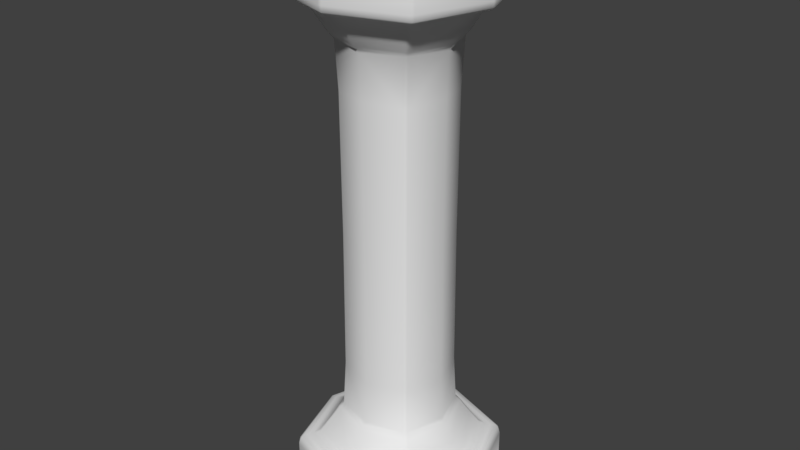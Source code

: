 # Source: Tower.blend  (saved by Blender 2.79.0; exported with 4.5.12 LTS)
import bpy
from mathutils import Matrix  # noqa: F401  (used for matrix-valued properties, if any)

bpy.ops.wm.read_factory_settings(use_empty=True)
scene = bpy.context.scene
scene.name = 'Scene'

# ---- collections
col_collection_1 = bpy.data.collections.new('Collection 1'); scene.collection.children.link(col_collection_1)

# ---- materials (node trees are filled in below, after node groups)
mat_material_001 = bpy.data.materials.new('Material.001')
mat_material_001.alpha_threshold = 0.0
mat_material_001.use_transparent_shadow = False
mat_material_001.roughness = 0.5

# ---- material node trees

# ---- world
world_world = bpy.data.worlds.new('World'); scene.world = world_world
world_world.color = (0.05088, 0.05088, 0.05088)
world_world.use_sun_shadow = False
world_world.sun_shadow_jitter_overblur = 0.0
world_world.cycles.sampling_method = 'MANUAL'

# ---- meshes
me_cube_001 = bpy.data.meshes.new('Cube.001')
me_cube_001.from_pydata([(8.279e-07, -1.424, -3.849), (-8.279e-07, 1.424, -3.849), (1.15, 3.347e-08, -3.558), (-1.424, -8.279e-07, -3.849), (1.424, -3.614e-07, -3.849), (0.933, -7.995e-08, -3.243), (0.9062, -3.136e-09, -3.188), (2.458e-08, -1.15, -3.558), (-1.15, -2.458e-08, -3.558), (-2.458e-08, 1.15, -3.558), (0.857, -1.492e-08, -4.701e-05), (-7.995e-08, -0.933, -3.243), (-3.136e-09, -0.9062, -3.188), (-0.933, 7.995e-08, -3.243), (-0.9062, 3.136e-09, -3.188), (7.995e-08, 0.933, -3.243), (3.136e-09, 0.9062, -3.188), (-1.492e-08, -0.857, -4.701e-05), (1.492e-08, 0.857, -4.701e-05), (-1.426, 3.076e-07, 3.849), (3.076e-07, 1.426, 3.849), (-3.076e-07, -1.426, 3.849), (0.03143, -1.662, 4.96), (1.149, -4.88e-08, 3.558), (1.426, 1.185e-07, 3.849), (0.9062, -4.711e-09, 3.188), (0.933, 0.0, 3.243), (8.228e-09, -1.149, 3.558), (-1.149, -8.228e-09, 3.558), (-8.228e-09, 1.149, 3.558), (-4.711e-09, -0.9062, 3.188), (0.0, -0.933, 3.243), (-0.9062, 4.711e-09, 3.188), (-0.933, 0.0, 3.243), (4.711e-09, 0.9062, 3.188), (0.0, 0.933, 3.243), (-0.857, 1.492e-08, -4.701e-05), (-1.592, -1.798e-07, -3.889), (-1.798e-07, 1.592, -3.889), (1.592, 1.798e-07, -3.889), (2.327e-07, -1.592, -3.889), (-1.593, 1.23e-06, 3.888), (1.23e-06, 1.593, 3.888), (1.593, -1.23e-06, 3.888), (2.313e-07, -1.64, 3.932), (-1.091e-06, -1.593, 3.888), (1.662, 0.03143, -4.707), (1.662, -0.03143, -4.707), (1.631, 0.0, -4.74), (0.03143, -1.662, -4.707), (-0.03143, -1.662, -4.707), (0.0, -1.631, -4.74), (-1.662, -0.03143, -4.707), (-1.662, 0.03143, -4.707), (-1.631, 0.0, -4.74), (-0.03143, 1.662, -4.707), (0.03143, 1.662, -4.707), (0.0, 1.631, -4.74), (-0.03143, -1.662, 4.96), (-1.662, -0.03143, 4.96), (-0.03143, 1.662, 4.96), (1.662, 0.03143, 4.96), (-1.662, 0.03143, 4.96), (0.03143, 1.662, 4.96), (1.662, -0.03143, 4.96), (1.631, 4.734e-11, 4.993), (-1.309, -2.475e-07, -3.78), (-2.475e-07, 1.309, -3.78), (1.309, 6.126e-08, -3.78), (2.475e-07, -1.309, -3.78), (-0.9823, -1.188e-07, -3.292), (-1.188e-07, 0.9823, -3.292), (0.9823, 1.188e-07, -3.292), (1.188e-07, -0.9823, -3.292), (0.8698, 0.8262, -3.543), (0.71, 0.7494, -3.295), (0.8712, -0.8278, -3.546), (-0.71, -0.7494, -3.295), (-0.8698, -0.8262, -3.543), (-0.7494, 0.71, -3.295), (-0.8262, 0.8698, -3.543), (-0.871, -5.975e-09, -2.453), (-5.975e-09, 0.871, -2.453), (0.871, 5.975e-09, -2.453), (5.975e-09, -0.871, -2.453), (0.6998, 0.656, -3.214), (0.6586, 0.7017, -3.219), (0.7017, -0.6586, -3.219), (0.656, -0.6998, -3.214), (-0.6586, -0.7017, -3.219), (-0.6998, -0.656, -3.214), (-0.7017, 0.6586, -3.219), (-0.656, 0.6998, -3.214), (-1.66, 0.03195, 4.031), (0.03195, 1.66, 4.031), (1.66, -0.03195, 4.031), (-0.03143, -1.66, 4.028), (-1.309, 3.555e-08, 3.78), (3.555e-08, 1.309, 3.78), (1.309, -8.325e-08, 3.78), (-3.555e-08, -1.309, 3.78), (-0.9823, 1.058e-07, 3.292), (1.058e-07, 0.9823, 3.292), (0.9823, -1.058e-07, 3.292), (-1.058e-07, -0.9823, 3.292), (0.8252, 0.8686, 3.54), (0.8712, 0.8278, 3.546), (0.8278, -0.8712, 3.546), (-0.8712, -0.8278, 3.546), (-0.8252, -0.8686, 3.54), (-0.8278, 0.8712, 3.546), (-0.8686, 0.8252, 3.54), (-0.871, 2.282e-10, 2.453), (2.282e-10, 0.871, 2.453), (0.871, -2.282e-10, 2.453), (-2.282e-10, -0.871, 2.453), (0.656, 0.6998, 3.214), (0.7017, 0.6586, 3.219), (0.6586, -0.7017, 3.219), (0.6998, -0.656, 3.214), (-0.7017, -0.6586, 3.219), (-0.656, -0.6998, 3.214), (-0.6586, 0.7017, 3.219), (-0.6998, 0.656, 3.214), (-0.6577, 0.6158, -0.002746), (-0.6158, 0.6577, 0.002747), (0.6577, 0.6158, 0.002745), (0.6158, 0.6577, -0.002747), (0.6158, -0.6577, 0.002745), (0.6577, -0.6158, -0.002747), (-0.6577, -0.6158, 0.002745), (-0.6158, -0.6577, -0.002747), (-1.245, -1.203, -3.937), (-1.499, -3.197e-06, -3.868), (-1.195, 1.195, -3.891), (-1.203, 1.245, -3.937), (-1.639, -1.94e-07, -3.934), (-1.661, 0.03133, -4.034), (-3.197e-06, 1.499, -3.868), (1.195, 1.195, -3.891), (1.245, 1.203, -3.937), (-1.94e-07, 1.639, -3.934), (0.03133, 1.661, -4.034), (1.499, 2.185e-06, -3.868), (1.195, -1.195, -3.891), (1.203, -1.245, -3.937), (1.639, 1.94e-07, -3.934), (1.661, -0.03133, -4.034), (3.197e-06, -1.499, -3.868), (9.48e-09, -1.639, -3.934), (-0.03172, -1.661, -4.037), (-1.06, -1.06, -3.845), (1.127, -1.127, -3.869), (1.06, -1.06, -3.845), (-1.06, 1.06, -3.845), (1.06, 1.06, -3.845), (-1.196, -1.196, 3.89), (-1.203, -1.246, 3.935), (-1.64, 2.516e-08, 3.932), (-1.66, -0.03173, 4.028), (-1.246, 1.203, 3.935), (-1.5, 3.888e-07, 3.868), (2.516e-08, 1.64, 3.932), (-0.03173, 1.66, 4.028), (1.203, 1.246, 3.935), (3.888e-07, 1.5, 3.868), (1.64, -2.516e-08, 3.932), (1.66, 0.03173, 4.028), (1.246, -1.203, 3.935), (1.5, -3.709e-07, 3.868), (0.03225, -1.66, 4.03), (-3.888e-07, -1.5, 3.868), (-1.062, -1.062, 3.846), (1.062, -1.062, 3.846), (-1.062, 1.062, 3.846), (1.062, 1.062, 3.846), (-1.661, -0.03192, -4.037), (-1.662, 0.03143, -4.707), (-1.662, -0.03143, -4.707), (-0.03192, 1.661, -4.037), (0.03143, 1.662, -4.707), (-0.03143, 1.662, -4.707), (1.661, 0.03192, -4.037), (1.662, -0.03143, -4.707), (1.662, 0.03143, -4.707), (0.03153, -1.661, -4.034), (-0.03143, -1.662, -4.707), (0.03143, -1.662, -4.707), (1.265, -1.223, -4.707), (1.223, -1.265, -4.707), (1.265, 1.223, -4.707), (1.223, 1.223, -4.74), (1.223, 1.265, -4.707), (-1.223, -1.265, -4.707), (-1.265, -1.223, -4.707), (-1.265, 1.223, -4.707), (-1.223, 1.265, -4.707), (1.265, -1.223, 4.96), (-1.223, -1.265, 4.96), (-1.265, 1.223, 4.96), (1.223, 1.265, 4.96), (1.223, -1.265, 4.96), (-1.223, -1.223, 4.993), (-1.265, -1.223, 4.96), (-1.223, 1.223, 4.993), (-1.223, 1.265, 4.96), (1.223, 1.223, 4.993), (1.265, 1.223, 4.96), (-1.222, -1.263, -4.032), (-1.263, 1.222, -4.032), (1.263, -1.222, -4.032), (1.222, 1.263, -4.032), (-0.952, -1.0, -3.783), (-0.9988, -0.9564, -3.783), (-1.0, 0.952, -3.783), (-0.9564, 0.9988, -3.783), (0.952, 1.0, -3.783), (0.9988, 0.9564, -3.783), (1.001, -0.9563, -3.784), (0.9522, -0.9979, -3.781), (-0.7561, -0.7121, -3.299), (-0.7121, 0.7561, -3.299), (0.7561, 0.7121, -3.299), (0.7088, -0.7475, -3.292), (0.7589, -0.7153, -3.304), (-0.6671, -0.6252, -2.412), (-0.6254, -0.6673, -2.418), (-0.6252, 0.6671, -2.412), (-0.6673, 0.6254, -2.418), (0.6671, 0.6252, -2.412), (0.6254, 0.6673, -2.418), (0.6252, -0.6671, -2.412), (0.6673, -0.6254, -2.418), (-1.264, -1.222, 4.034), (-1.222, 1.263, 4.03), (1.222, -1.263, 4.03), (1.263, 1.222, 4.03), (-0.9991, -0.9567, 3.783), (-0.9523, -1.0, 3.783), (-0.9567, 0.9991, 3.783), (-1.0, 0.9523, 3.783), (0.9991, 0.9567, 3.783), (0.9523, 1.0, 3.783), (0.9567, -0.9991, 3.783), (1.0, -0.9523, 3.783), (-0.7121, -0.7561, 3.299), (-0.7589, -0.7153, 3.304), (-0.7561, 0.7121, 3.299), (-0.7153, 0.7589, 3.304), (0.7121, 0.7561, 3.299), (0.7589, 0.7153, 3.304), (0.7474, -0.7088, 3.292), (0.7153, -0.7589, 3.304), (-0.6252, -0.6671, 2.412), (-0.6673, -0.6254, 2.418), (-0.6671, 0.6252, 2.412), (-0.6254, 0.6673, 2.418), (0.6252, 0.6671, 2.412), (0.6673, 0.6254, 2.418), (0.6671, -0.6252, 2.412), (0.6254, -0.6673, 2.418), (-1.202, -1.245, -3.936), (-1.264, -1.222, -4.041), (-1.127, -1.127, -3.869), (-1.195, -1.195, -3.891), (-1.127, 1.127, -3.869), (-1.222, 1.264, -4.041), (-1.245, 1.202, -3.936), (1.222, -1.264, -4.041), (1.245, -1.202, -3.936), (1.127, 1.127, -3.869), (1.264, 1.222, -4.041), (1.202, 1.245, -3.936), (-1.127, -1.127, 3.869), (-1.222, -1.263, 4.029), (-1.246, -1.203, 3.935), (-1.264, 1.222, 4.034), (-1.203, 1.246, 3.935), (-1.127, 1.127, 3.869), (-1.196, 1.196, 3.89), (1.264, -1.222, 4.034), (1.203, -1.246, 3.935), (1.127, -1.127, 3.869), (1.196, -1.196, 3.89), (1.222, 1.264, 4.034), (1.246, 1.203, 3.935), (1.127, 1.127, 3.869), (1.196, 1.196, 3.89), (-1.223, 1.265, -4.707), (-1.265, -1.223, -4.707), (1.265, 1.223, -4.707), (1.223, -1.265, -4.707), (-1.223, 1.223, -4.74), (-1.223, -1.223, -4.74), (1.223, -1.223, -4.74), (-1.563e-11, 1.631, 4.993), (-1.631, 1.717e-11, 4.993), (3.888e-12, -1.631, 4.993), (1.223, -1.223, 4.993)], [], [(7, 223, 73), (23, 251, 103), (46, 290, 184), (57, 191, 48), (49, 291, 187), (52, 289, 178), (55, 288, 181), (295, 297, 65), (22, 297, 58), (59, 296, 62), (60, 295, 63), (61, 65, 64), (267, 134, 135), (136, 137, 176), (272, 139, 140), (141, 142, 179), (269, 144, 145), (146, 147, 182), (156, 157, 275), (158, 159, 93), (162, 163, 94), (166, 167, 95), (191, 192, 190), (202, 203, 198), (204, 205, 199), (206, 207, 200), (289, 193, 262), (5, 85, 6), (87, 5, 6), (11, 88, 12), (89, 11, 12), (13, 90, 14), (91, 13, 14), (15, 92, 16), (86, 15, 16), (26, 119, 25), (117, 26, 25), (31, 121, 30), (118, 31, 30), (33, 123, 32), (120, 33, 32), (35, 116, 34), (122, 35, 34), (46, 183, 47), (49, 186, 50), (52, 177, 53), (55, 180, 56), (297, 295, 296), (78, 77, 220), (80, 79, 221), (151, 212, 213), (154, 214, 215), (155, 216, 217), (244, 173, 243), (211, 271, 192), (192, 290, 190), (204, 296, 295), (298, 65, 297), (202, 297, 296), (212, 151, 0, 69), (215, 67, 1, 154), (216, 155, 1, 67), (74, 2, 68, 217), (147, 210, 188), (222, 72, 2, 74), (224, 76, 2, 72), (68, 2, 76, 218), (213, 66, 3, 151), (214, 154, 3, 66), (85, 5, 72, 222), (217, 68, 4, 155), (218, 153, 4, 68), (223, 7, 69, 219), (229, 83, 6, 85), (232, 87, 6, 83), (72, 5, 87, 224), (78, 8, 66, 213), (69, 7, 77, 212), (7, 73, 77), (80, 9, 67, 215), (220, 70, 8, 78), (66, 8, 79, 214), (8, 70, 79), (83, 10, 129, 232), (221, 71, 9, 80), (67, 9, 75, 216), (9, 71, 75), (88, 11, 73, 223), (126, 10, 83, 229), (114, 10, 126, 258), (129, 10, 114, 259), (90, 13, 70, 220), (231, 84, 12, 88), (226, 89, 12, 84), (73, 11, 89, 77), (92, 15, 71, 221), (225, 81, 14, 90), (228, 91, 14, 81), (70, 13, 91, 79), (84, 17, 131, 226), (227, 82, 16, 92), (230, 86, 16, 82), (71, 15, 86, 75), (82, 18, 127, 230), (128, 17, 84, 231), (115, 17, 128, 260), (131, 17, 115, 253), (240, 97, 19, 174), (125, 18, 82, 227), (113, 18, 125, 256), (127, 18, 113, 257), (242, 98, 20, 175), (237, 172, 19, 97), (238, 100, 21, 172), (239, 174, 20, 98), (201, 22, 170, 235), (243, 173, 21, 100), (96, 58, 198, 274), (250, 106, 23, 103), (219, 69, 0, 153), (99, 23, 106, 241), (251, 23, 99, 244), (244, 99, 24, 173), (259, 114, 25, 119), (241, 175, 24, 99), (245, 104, 27, 109), (258, 117, 25, 114), (103, 26, 117, 250), (119, 26, 103, 251), (247, 101, 28, 111), (252, 107, 27, 104), (100, 27, 107, 243), (109, 27, 100, 238), (249, 102, 29, 105), (246, 108, 28, 101), (97, 28, 108, 237), (111, 28, 97, 240), (253, 115, 30, 121), (248, 110, 29, 102), (98, 29, 110, 239), (105, 29, 98, 242), (255, 112, 32, 123), (260, 118, 30, 115), (104, 31, 118, 252), (121, 31, 104, 245), (257, 113, 34, 116), (254, 120, 32, 112), (101, 33, 120, 246), (123, 33, 101, 247), (81, 36, 124, 228), (256, 122, 34, 113), (102, 35, 122, 248), (116, 35, 102, 249), (130, 36, 81, 225), (112, 36, 130, 254), (124, 36, 112, 255), (294, 51, 57, 48), (47, 183, 188), (150, 208, 193), (46, 190, 290), (137, 209, 195), (142, 211, 192), (50, 186, 193), (293, 54, 57, 51), (203, 59, 159, 233), (57, 54, 292), (53, 177, 195), (49, 189, 291), (56, 180, 192), (52, 194, 289), (55, 196, 288), (205, 60, 163, 234), (93, 62, 199, 276), (207, 61, 167, 236), (94, 63, 200, 284), (95, 64, 197, 280), (178, 176, 137, 177), (46, 47, 48), (49, 50, 51), (52, 53, 54), (55, 56, 57), (264, 132, 261), (149, 150, 185), (160, 277, 279), (164, 285, 287), (168, 281, 283), (44, 170, 96), (181, 179, 142, 180), (184, 182, 147, 183), (187, 185, 150, 186), (208, 261, 132, 262), (188, 189, 294), (193, 194, 293), (195, 196, 292), (201, 197, 298), (209, 267, 135, 266), (210, 269, 145, 268), (211, 272, 140, 271), (275, 157, 274, 233), (160, 276, 234, 277), (168, 280, 235, 281), (164, 284, 236, 285), (153, 0, 148, 152), (195, 266, 288), (192, 271, 290), (188, 268, 291), (148, 0, 151, 263), (154, 1, 138, 265), (138, 1, 155, 270), (151, 3, 133, 263), (133, 3, 154, 265), (155, 4, 143, 270), (143, 4, 153, 152), (174, 19, 161, 278), (161, 19, 172, 273), (175, 20, 165, 286), (165, 20, 174, 278), (172, 21, 171, 273), (171, 21, 173, 282), (22, 58, 96, 170), (173, 24, 169, 282), (169, 24, 175, 286), (136, 37, 134, 267), (264, 37, 136, 132), (141, 38, 139, 272), (134, 38, 141, 135), (146, 39, 144, 269), (139, 39, 146, 140), (149, 40, 264, 261), (144, 40, 149, 145), (279, 41, 158, 160), (158, 41, 156, 275), (287, 42, 162, 164), (162, 42, 279, 277), (283, 43, 166, 168), (166, 43, 287, 285), (156, 45, 44, 157), (44, 45, 283, 281), (294, 48, 47, 188), (46, 184, 183), (46, 48, 191, 190), (293, 51, 50, 193), (49, 187, 186), (49, 51, 294, 189), (292, 54, 53, 195), (52, 178, 177), (52, 54, 293, 194), (191, 57, 56, 192), (55, 181, 180), (55, 57, 292, 196), (298, 297, 22, 201), (58, 297, 202, 198), (59, 62, 93, 159), (60, 63, 94, 163), (61, 64, 95, 167), (202, 296, 59, 203), (62, 296, 204, 199), (204, 295, 60, 205), (63, 295, 206, 200), (206, 65, 61, 207), (64, 65, 298, 197), (74, 217, 216, 75), (76, 223, 219, 218), (75, 222, 74), (223, 76, 224), (212, 77, 78, 213), (214, 79, 80, 215), (222, 75, 86, 85), (85, 86, 230, 229), (232, 231, 88, 87), (87, 88, 223, 224), (226, 225, 90, 89), (89, 90, 220, 77), (228, 227, 92, 91), (91, 92, 221, 79), (242, 241, 106, 105), (105, 106, 250, 249), (107, 251, 244, 243), (251, 107, 252), (246, 245, 109, 108), (108, 109, 238, 237), (248, 247, 111, 110), (110, 111, 240, 239), (249, 250, 117, 116), (116, 117, 258, 257), (260, 259, 119, 118), (118, 119, 251, 252), (254, 253, 121, 120), (120, 121, 245, 246), (256, 255, 123, 122), (122, 123, 247, 248), (255, 256, 125, 124), (124, 125, 227, 228), (229, 230, 127, 126), (126, 127, 257, 258), (231, 232, 129, 128), (128, 129, 259, 260), (225, 226, 131, 130), (130, 131, 253, 254), (37, 264, 263, 133), (37, 133, 265, 134), (267, 209, 137, 136), (132, 136, 176, 262), (38, 134, 265, 138), (38, 138, 270, 139), (272, 211, 142, 141), (135, 141, 179, 266), (39, 139, 270, 143), (39, 143, 152, 144), (269, 210, 147, 146), (140, 146, 182, 271), (40, 144, 152, 148), (40, 148, 263, 264), (261, 208, 150, 149), (145, 149, 185, 268), (275, 233, 159, 158), (218, 219, 153), (160, 158, 93, 276), (41, 279, 278, 161), (41, 161, 273, 156), (277, 234, 163, 162), (164, 162, 94, 284), (42, 287, 286, 165), (42, 165, 278, 279), (285, 236, 167, 166), (168, 166, 95, 280), (43, 283, 282, 169), (43, 169, 286, 287), (281, 235, 170, 44), (157, 44, 96, 274), (45, 156, 273, 171), (45, 171, 282, 283), (176, 178, 289, 262), (172, 237, 238), (174, 239, 240), (175, 241, 242), (177, 137, 195), (179, 181, 288, 266), (180, 142, 192), (182, 184, 290, 271), (183, 147, 188), (185, 187, 291, 268), (186, 150, 193), (235, 280, 197, 201), (268, 188, 210), (262, 193, 208), (266, 195, 209), (291, 189, 188), (289, 194, 193), (288, 196, 195), (198, 203, 233, 274), (199, 205, 234, 276), (200, 207, 236, 284), (206, 295, 65)])
me_cube_001.polygons.foreach_set('use_smooth', [True] * 354)
_uv = me_cube_001.uv_layers.new(name='UVMap')
_uv.uv.foreach_set('vector', [0.3851, 0.0193, 0.4565, 0.04198, 0.3913, 0.04195, 0.07057, 0.6257, 0.02912, 0.6031, 0.07679, 0.6031, 0.0, 0.0, 0.0, 0.0, 0.0, 0.0, 0.8138, 0.2738, 0.9044, 0.3397, 0.9044, 0.4495, 0.0, 0.0, 0.0, 0.0, 0.0, 0.0, 0.0, 0.0, 0.0, 0.0, 0.0, 0.0, 0.0, 0.0, 0.0, 0.0, 0.0, 0.0, 0.7232, 0.003367, 0.8138, 0.267, 0.6326, 0.1791, 0.8121, 0.2704, 0.8138, 0.267, 0.8173, 0.2687, 0.9079, 0.09295, 0.9044, 0.09125, 0.9062, 0.08787, 0.725, 1.016e-08, 0.7232, 0.003367, 0.7198, 0.001694, 0.6292, 0.1774, 0.6326, 0.1791, 0.6309, 0.1825, 0.9119, 0.3864, 0.9079, 0.3828, 0.9119, 0.3815, 0.9117, 0.08093, 0.9205, 0.07773, 0.9207, 0.08262, 0.6332, 0.9993, 0.6292, 0.9956, 0.6332, 0.9944, 0.9117, 0.2745, 0.9205, 0.2713, 0.9207, 0.2762, 0.7049, 0.9993, 0.7009, 0.9956, 0.7049, 0.9944, 0.6329, 0.8873, 0.6417, 0.8841, 0.642, 0.889, 0.472, 0.6492, 0.4759, 0.6456, 0.4759, 0.6504, 0.4759, 0.7576, 0.4842, 0.7558, 0.4845, 0.7608, 0.3187, 0.7577, 0.327, 0.756, 0.3273, 0.7609, 0.907, 0.6536, 0.9153, 0.6519, 0.9156, 0.6568, 0.3148, 0.6447, 0.3148, 0.649, 0.3116, 0.6455, 0.5689, 0.648, 0.566, 0.6495, 0.566, 0.6447, 0.4117, 0.6481, 0.4088, 0.6496, 0.4088, 0.6449, 1.0, 0.544, 0.9971, 0.5455, 0.9971, 0.5408, 0.9796, 0.1888, 0.9796, 0.1936, 0.9211, 0.1888, 0.07864, 0.04612, 0.1395, 0.04862, 0.07963, 0.05086, 0.03483, 0.04816, 0.07864, 0.04612, 0.07963, 0.05086, 0.3932, 0.04614, 0.4541, 0.04864, 0.3942, 0.05088, 0.3494, 0.04819, 0.3932, 0.04614, 0.3942, 0.05088, 0.2359, 0.04599, 0.2967, 0.04848, 0.2369, 0.05073, 0.192, 0.04803, 0.2359, 0.04599, 0.2369, 0.05073, 0.5503, 0.04598, 0.6112, 0.04848, 0.5513, 0.05072, 0.5065, 0.04802, 0.5503, 0.04598, 0.5513, 0.05072, 0.07862, 0.5989, 0.03509, 0.5964, 0.07962, 0.5942, 0.1396, 0.5969, 0.07862, 0.5989, 0.07962, 0.5942, 0.3931, 0.5989, 0.3495, 0.5964, 0.3941, 0.5942, 0.4541, 0.5969, 0.3931, 0.5989, 0.3941, 0.5942, 0.2358, 0.5988, 0.1923, 0.5963, 0.2368, 0.594, 0.2969, 0.5967, 0.2358, 0.5988, 0.2368, 0.594, 0.5503, 0.5988, 0.5067, 0.5963, 0.5513, 0.594, 0.6113, 0.5967, 0.5503, 0.5988, 0.5513, 0.594, 0.0, 0.0, 0.0, 0.0, 0.0, 0.0, 0.0, 0.0, 0.0, 0.0, 0.0, 0.0, 0.0, 0.0, 0.0, 0.0, 0.0, 0.0, 0.0, 0.0, 0.0, 0.0, 0.0, 0.0, 0.8138, 0.267, 0.7232, 0.003367, 0.9044, 0.09125, 0.304, 0.02044, 0.3038, 0.04155, 0.2991, 0.04121, 0.6184, 0.02044, 0.6182, 0.04154, 0.6135, 0.0412, 0.01932, 0.8354, 0.02732, 0.8282, 0.02969, 0.8331, 0.1964, 0.8916, 0.189, 0.8839, 0.1941, 0.8816, 0.2544, 0.7199, 0.2464, 0.7271, 0.244, 0.7221, 0.6565, 0.623, 0.6484, 0.6158, 0.6589, 0.6181, 0.6416, 0.9999, 0.6423, 0.9952, 0.7009, 1.0, 0.6243, 0.6447, 0.6221, 0.6493, 0.6221, 0.6493, 0.8365, 0.003379, 0.9044, 0.09125, 0.7232, 0.003367, 0.7006, 0.267, 0.6326, 0.1791, 0.8138, 0.267, 0.9044, 0.2011, 0.8138, 0.267, 0.9044, 0.09125, 0.02732, 0.8282, 0.01932, 0.8354, 0.01794, 0.7398, 0.02757, 0.7429, 0.1941, 0.8816, 0.2462, 0.8124, 0.2558, 0.8154, 0.1964, 0.8916, 0.2464, 0.7271, 0.2544, 0.7199, 0.2558, 0.8154, 0.2462, 0.8124, 0.1467, 0.02058, 0.07058, 0.01929, 0.06464, 0.0003617, 0.1523, 0.0001426, 0.6417, 0.8841, 0.6415, 0.8066, 0.7008, 0.8065, 0.1419, 0.04135, 0.0768, 0.04193, 0.07058, 0.01929, 0.1467, 0.02058, 0.02819, 0.04093, 0.01505, 0.02035, 0.07058, 0.01929, 0.0768, 0.04193, 0.06464, 0.0003617, 0.07058, 0.01929, 0.01505, 0.02035, 0.0, 0.0, 0.02969, 0.8331, 0.1011, 0.8836, 0.09791, 0.893, 0.01932, 0.8354, 0.189, 0.8839, 0.1964, 0.8916, 0.09791, 0.893, 0.1011, 0.8836, 0.1395, 0.04862, 0.07864, 0.04612, 0.0768, 0.04193, 0.1419, 0.04135, 0.244, 0.7221, 0.1727, 0.6716, 0.1758, 0.6623, 0.2544, 0.7199, 0.08439, 0.6712, 0.07732, 0.6636, 0.1758, 0.6623, 0.1727, 0.6716, 0.4565, 0.04198, 0.3851, 0.0193, 0.3792, 0.0003689, 0.4665, 0.0003278, 0.1383, 0.117, 0.08094, 0.1135, 0.07963, 0.05086, 0.1395, 0.04862, 0.03875, 0.1164, 0.03483, 0.04816, 0.07963, 0.05086, 0.08094, 0.1135, 0.5752, 0.7086, 0.571, 0.7073, 0.5689, 0.6479, 0.5752, 0.6447, 0.304, 0.02044, 0.2278, 0.01915, 0.2219, 0.0002212, 0.3096, 0.0, 0.3792, 0.0003689, 0.3851, 0.0193, 0.3435, 0.04172, 0.3149, 0.0001861, 0.3851, 0.0193, 0.3913, 0.04195, 0.3435, 0.04172, 0.6184, 0.02044, 0.5422, 0.01915, 0.5363, 0.0002192, 0.6239, 0.0, 0.2991, 0.04121, 0.234, 0.04179, 0.2278, 0.01915, 0.304, 0.02044, 0.2219, 0.0002212, 0.2278, 0.01915, 0.1862, 0.04157, 0.1576, 3.901e-05, 0.2278, 0.01915, 0.234, 0.04179, 0.1862, 0.04157, 0.08094, 0.1135, 0.08146, 0.3225, 0.03987, 0.3223, 0.03875, 0.1164, 0.6135, 0.0412, 0.5484, 0.04179, 0.5422, 0.01915, 0.6184, 0.02044, 0.5363, 0.0002192, 0.5422, 0.01915, 0.5006, 0.04155, 0.472, 2.534e-05, 0.5422, 0.01915, 0.5484, 0.04179, 0.5006, 0.04155, 0.4541, 0.04864, 0.3932, 0.04614, 0.3913, 0.04195, 0.4565, 0.04198, 0.1379, 0.3227, 0.08146, 0.3225, 0.08094, 0.1135, 0.1383, 0.117, 0.08093, 0.5315, 0.08146, 0.3225, 0.1379, 0.3227, 0.1383, 0.5286, 0.03987, 0.3223, 0.08146, 0.3225, 0.08093, 0.5315, 0.03876, 0.5281, 0.2967, 0.04848, 0.2359, 0.04599, 0.234, 0.04179, 0.2991, 0.04121, 0.4528, 0.117, 0.3955, 0.1135, 0.3942, 0.05088, 0.4541, 0.04864, 0.3533, 0.1165, 0.3494, 0.04819, 0.3942, 0.05088, 0.3955, 0.1135, 0.6154, 0.7084, 0.6113, 0.7071, 0.61, 0.6476, 0.6154, 0.6447, 0.6112, 0.04848, 0.5503, 0.04598, 0.5484, 0.04179, 0.6135, 0.0412, 0.2955, 0.1168, 0.2382, 0.1134, 0.2369, 0.05073, 0.2967, 0.04848, 0.1959, 0.1163, 0.192, 0.04803, 0.2369, 0.05073, 0.2382, 0.1134, 0.61, 0.7084, 0.6059, 0.7071, 0.6046, 0.6476, 0.61, 0.6447, 0.3955, 0.1135, 0.396, 0.3225, 0.3544, 0.3223, 0.3533, 0.1165, 0.6099, 0.1168, 0.5526, 0.1134, 0.5513, 0.05072, 0.6112, 0.04848, 0.5104, 0.1163, 0.5065, 0.04802, 0.5513, 0.05072, 0.5526, 0.1134, 0.6046, 0.7084, 0.6005, 0.7071, 0.5992, 0.6476, 0.6046, 0.6447, 0.5526, 0.1134, 0.5531, 0.3224, 0.5115, 0.3222, 0.5104, 0.1163, 0.4524, 0.3228, 0.396, 0.3225, 0.3955, 0.1135, 0.4528, 0.117, 0.3954, 0.5316, 0.396, 0.3225, 0.4524, 0.3228, 0.4527, 0.5286, 0.3544, 0.3223, 0.396, 0.3225, 0.3954, 0.5316, 0.3532, 0.5281, 0.8757, 0.7242, 0.8754, 0.6389, 0.8851, 0.6358, 0.8838, 0.7314, 0.6095, 0.3226, 0.5531, 0.3224, 0.5526, 0.1134, 0.6099, 0.1168, 0.5526, 0.5314, 0.5531, 0.3224, 0.6095, 0.3226, 0.6099, 0.5285, 0.5115, 0.3222, 0.5531, 0.3224, 0.5526, 0.5314, 0.5104, 0.5279, 0.714, 0.7799, 0.8019, 0.7797, 0.8051, 0.7891, 0.7065, 0.7878, 0.8234, 0.5696, 0.8257, 0.5595, 0.8851, 0.6358, 0.8754, 0.6389, 0.8183, 0.5673, 0.7303, 0.5676, 0.7271, 0.5582, 0.8257, 0.5595, 0.8733, 0.7292, 0.8838, 0.7314, 0.8051, 0.7891, 0.8019, 0.7797, 0.9971, 0.7391, 0.9973, 0.8454, 0.9156, 0.8454, 0.9153, 0.7392, 0.6589, 0.6181, 0.6484, 0.6158, 0.7271, 0.5582, 0.7303, 0.5676, 0.9154, 0.8503, 0.9973, 0.8502, 0.9974, 0.9278, 0.9156, 0.9278, 0.142, 0.6041, 0.1468, 0.6247, 0.07057, 0.6257, 0.07679, 0.6031, 0.07958, 0.674, 0.02757, 0.7429, 0.01794, 0.7398, 0.07732, 0.6636, 0.06462, 0.6446, 0.07057, 0.6257, 0.1468, 0.6247, 0.1523, 0.6449, 0.02912, 0.6031, 0.07057, 0.6257, 0.06462, 0.6446, 0.000323, 0.6449, 0.6565, 0.623, 0.6568, 0.7084, 0.6471, 0.7114, 0.6484, 0.6158, 0.03876, 0.5281, 0.08093, 0.5315, 0.07962, 0.5942, 0.03509, 0.5964, 0.7089, 0.7776, 0.7065, 0.7878, 0.6471, 0.7114, 0.6568, 0.7084, 0.343, 0.6037, 0.3912, 0.6031, 0.385, 0.6257, 0.3298, 0.6243, 0.1383, 0.5286, 0.1396, 0.5969, 0.07962, 0.5942, 0.08093, 0.5315, 0.07679, 0.6031, 0.07862, 0.5989, 0.1396, 0.5969, 0.142, 0.6041, 0.5938, 0.7054, 0.5951, 0.6461, 0.5992, 0.6447, 0.5992, 0.7084, 0.1857, 0.6036, 0.234, 0.603, 0.2278, 0.6256, 0.1725, 0.6241, 0.4565, 0.6041, 0.4613, 0.6247, 0.385, 0.6257, 0.3912, 0.6031, 0.3791, 0.6447, 0.385, 0.6257, 0.4613, 0.6247, 0.4667, 0.6449, 0.3298, 0.6243, 0.385, 0.6257, 0.3791, 0.6447, 0.3148, 0.6449, 0.5002, 0.6035, 0.5484, 0.603, 0.5422, 0.6256, 0.487, 0.6241, 0.2993, 0.604, 0.304, 0.6245, 0.2278, 0.6256, 0.234, 0.603, 0.2219, 0.6445, 0.2278, 0.6256, 0.304, 0.6245, 0.3095, 0.6447, 0.1725, 0.6241, 0.2278, 0.6256, 0.2219, 0.6445, 0.1575, 0.6447, 0.3532, 0.5281, 0.3954, 0.5316, 0.3941, 0.5942, 0.3495, 0.5964, 0.6137, 0.604, 0.6184, 0.6245, 0.5422, 0.6256, 0.5484, 0.603, 0.5363, 0.6445, 0.5422, 0.6256, 0.6184, 0.6245, 0.6239, 0.6447, 0.487, 0.6241, 0.5422, 0.6256, 0.5363, 0.6445, 0.472, 0.6447, 0.196, 0.5279, 0.2381, 0.5314, 0.2368, 0.594, 0.1923, 0.5963, 0.4527, 0.5286, 0.4541, 0.5969, 0.3941, 0.5942, 0.3954, 0.5316, 0.3912, 0.6031, 0.3931, 0.5989, 0.4541, 0.5969, 0.4565, 0.6041, 0.5876, 0.7053, 0.5897, 0.646, 0.5938, 0.6447, 0.5938, 0.7084, 0.5104, 0.5279, 0.5526, 0.5314, 0.5513, 0.594, 0.5067, 0.5963, 0.2955, 0.5285, 0.2969, 0.5967, 0.2368, 0.594, 0.2381, 0.5314, 0.234, 0.603, 0.2358, 0.5988, 0.2969, 0.5967, 0.2993, 0.604, 0.5814, 0.7053, 0.5835, 0.646, 0.5876, 0.6447, 0.5876, 0.7084, 0.2382, 0.1134, 0.2387, 0.3224, 0.1971, 0.3222, 0.1959, 0.1163, 0.6099, 0.5285, 0.6113, 0.5967, 0.5513, 0.594, 0.5526, 0.5314, 0.5484, 0.603, 0.5503, 0.5988, 0.6113, 0.5967, 0.6137, 0.604, 0.5752, 0.7053, 0.5773, 0.646, 0.5814, 0.6447, 0.5814, 0.7084, 0.2951, 0.3226, 0.2387, 0.3224, 0.2382, 0.1134, 0.2955, 0.1168, 0.2381, 0.5314, 0.2387, 0.3224, 0.2951, 0.3226, 0.2955, 0.5285, 0.1971, 0.3222, 0.2387, 0.3224, 0.2381, 0.5314, 0.196, 0.5279, 0.8365, 0.5374, 0.7232, 0.5374, 0.8138, 0.2738, 0.9044, 0.4495, 0.9062, 0.4529, 0.9062, 0.4529, 0.84, 0.5385, 0.7137, 0.8841, 0.7132, 0.8066, 0.7725, 0.8065, 0.6243, 0.7563, 0.6221, 0.6493, 0.6221, 0.6493, 0.9205, 0.07773, 0.9203, 0.0001104, 0.9795, 0.0, 0.9205, 0.2713, 0.9203, 0.1937, 0.9796, 0.1936, 0.7198, 0.5391, 0.7198, 0.5391, 0.6315, 0.4749, 0.6327, 0.4715, 0.6326, 0.3616, 0.8138, 0.2738, 0.7232, 0.5374, 0.566, 0.6495, 0.5662, 0.7558, 0.4842, 0.7558, 0.4846, 0.6496, 0.8138, 0.2738, 0.6326, 0.3616, 0.7006, 0.2738, 0.6309, 0.3583, 0.6309, 0.3583, 0.6971, 0.2726, 0.6221, 0.7563, 0.6198, 0.6493, 0.6198, 0.6493, 0.8173, 0.2721, 0.8173, 0.2721, 0.9056, 0.3363, 0.6176, 0.7563, 0.6154, 0.6493, 0.6154, 0.6493, 0.6198, 0.7563, 0.6176, 0.6493, 0.6176, 0.6493, 0.4088, 0.6496, 0.409, 0.7559, 0.327, 0.756, 0.327, 0.6498, 0.4845, 0.7608, 0.5662, 0.7606, 0.5663, 0.8383, 0.4849, 0.8383, 0.9971, 0.5455, 0.9973, 0.6518, 0.9153, 0.6519, 0.9153, 0.5456, 0.3273, 0.7609, 0.409, 0.7608, 0.4091, 0.8384, 0.3277, 0.8384, 0.9156, 0.6568, 0.9973, 0.6567, 0.9974, 0.7343, 0.916, 0.7343, 0.9796, 0.08254, 0.9207, 0.08262, 0.9205, 0.07773, 0.9796, 0.07768, 0.9079, 0.4478, 0.9062, 0.4529, 0.9044, 0.4495, 0.725, 0.5408, 0.7198, 0.5391, 0.7232, 0.5374, 0.6292, 0.3633, 0.6309, 0.3583, 0.6326, 0.3616, 0.8121, 0.2704, 0.8173, 0.2721, 0.8138, 0.2738, 0.9079, 0.1892, 0.9119, 0.188, 0.9119, 0.1928, 0.7046, 0.8873, 0.7137, 0.8841, 0.7134, 0.889, 0.3187, 0.6458, 0.3187, 0.6506, 0.3148, 0.6494, 0.907, 0.5417, 0.907, 0.5465, 0.9031, 0.5452, 0.907, 0.7352, 0.907, 0.74, 0.9031, 0.7388, 0.907, 0.8471, 0.9156, 0.8454, 0.9154, 0.8503, 0.9796, 0.2761, 0.9207, 0.2762, 0.9205, 0.2713, 0.9796, 0.2712, 0.7009, 0.889, 0.642, 0.889, 0.6417, 0.8841, 0.7009, 0.8841, 0.7726, 0.8889, 0.7134, 0.889, 0.7137, 0.8841, 0.7726, 0.8841, 0.9203, 0.1935, 0.9119, 0.1928, 0.9119, 0.188, 0.9211, 0.1888, 0.3116, 0.6447, 0.3116, 0.6495, 0.3086, 0.648, 0.3063, 0.6447, 0.3086, 0.6489, 0.3053, 0.6489, 0.6275, 0.649, 0.6243, 0.6454, 0.6275, 0.6447, 0.9971, 0.7391, 0.9971, 0.7343, 1.0, 0.7375, 0.9203, 0.387, 0.9119, 0.3864, 0.9119, 0.3815, 0.9211, 0.3824, 0.7133, 0.9999, 0.7049, 0.9993, 0.7049, 0.9944, 0.714, 0.9952, 0.6416, 0.9999, 0.6332, 0.9993, 0.6332, 0.9944, 0.6423, 0.9952, 0.4759, 0.6504, 0.4759, 0.6456, 0.4842, 0.6449, 0.4846, 0.6496, 0.3187, 0.6458, 0.3274, 0.6451, 0.327, 0.6498, 0.3187, 0.6506, 0.907, 0.7352, 0.9157, 0.7345, 0.9153, 0.7392, 0.907, 0.74, 0.907, 0.5417, 0.9157, 0.5409, 0.9153, 0.5456, 0.907, 0.5465, 0.07732, 0.6636, 0.01794, 0.7398, 0.01172, 0.7379, 0.07361, 0.6565, 0.9796, 0.3871, 0.9211, 0.3824, 0.9796, 0.3824, 0.7009, 1.0, 0.6423, 0.9952, 0.7009, 0.9953, 0.7726, 1.0, 0.714, 0.9952, 0.7726, 0.9952, 0.01172, 0.7379, 0.01794, 0.7398, 0.01932, 0.8354, 0.012, 0.839, 0.1964, 0.8916, 0.2558, 0.8154, 0.262, 0.8174, 0.2001, 0.8987, 0.262, 0.8174, 0.2558, 0.8154, 0.2544, 0.7199, 0.2617, 0.7163, 0.01932, 0.8354, 0.09791, 0.893, 0.09587, 0.899, 0.012, 0.839, 0.09587, 0.899, 0.09791, 0.893, 0.1964, 0.8916, 0.2001, 0.8987, 0.2544, 0.7199, 0.1758, 0.6623, 0.1778, 0.6562, 0.2617, 0.7163, 0.1778, 0.6562, 0.1758, 0.6623, 0.07732, 0.6636, 0.07361, 0.6565, 0.8838, 0.7314, 0.8851, 0.6358, 0.8914, 0.6338, 0.8911, 0.735, 0.8914, 0.6338, 0.8851, 0.6358, 0.8257, 0.5595, 0.8294, 0.5524, 0.7065, 0.7878, 0.8051, 0.7891, 0.8071, 0.7951, 0.7028, 0.7948, 0.8071, 0.7951, 0.8051, 0.7891, 0.8838, 0.7314, 0.8911, 0.735, 0.8257, 0.5595, 0.7271, 0.5582, 0.7251, 0.5521, 0.8294, 0.5524, 0.7251, 0.5521, 0.7271, 0.5582, 0.6484, 0.6158, 0.6411, 0.6122, 0.9973, 0.8454, 0.9973, 0.8502, 0.9154, 0.8503, 0.9156, 0.8454, 0.6484, 0.6158, 0.6471, 0.7114, 0.6409, 0.7134, 0.6411, 0.6122, 0.6409, 0.7134, 0.6471, 0.7114, 0.7065, 0.7878, 0.7028, 0.7948, 0.09203, 0.9104, 0.09333, 0.9065, 0.204, 0.9061, 0.2032, 0.9104, 0.004393, 0.8427, 0.09333, 0.9065, 0.09203, 0.9104, 0.002392, 0.8466, 0.2737, 0.8211, 0.2698, 0.8199, 0.2693, 0.7125, 0.2737, 0.7133, 0.204, 0.9061, 0.2698, 0.8199, 0.2737, 0.8211, 0.208, 0.9081, 0.1817, 0.6449, 0.1804, 0.6487, 0.06976, 0.6491, 0.07053, 0.6449, 0.2693, 0.7125, 0.1804, 0.6487, 0.1817, 0.6449, 0.2713, 0.7087, 2.095e-08, 0.7341, 0.003962, 0.7354, 0.004393, 0.8427, 0.0, 0.842, 0.06976, 0.6491, 0.003962, 0.7354, 2.095e-08, 0.7341, 0.06577, 0.6472, 0.8987, 0.7388, 0.8992, 0.6313, 0.9031, 0.6301, 0.9031, 0.738, 0.9031, 0.6301, 0.8992, 0.6313, 0.8333, 0.545, 0.8372, 0.5431, 0.699, 0.8022, 0.8097, 0.8027, 0.811, 0.8065, 0.6997, 0.8065, 0.811, 0.8065, 0.8097, 0.8027, 0.8987, 0.7388, 0.9007, 0.7426, 0.6335, 0.6085, 0.6331, 0.7159, 0.6292, 0.7171, 0.6292, 0.6092, 0.6292, 0.7171, 0.6331, 0.7159, 0.699, 0.8022, 0.695, 0.8041, 0.8333, 0.545, 0.7225, 0.5446, 0.7213, 0.5408, 0.8325, 0.5408, 0.7213, 0.5408, 0.7225, 0.5446, 0.6335, 0.6085, 0.6316, 0.6046, 0.8365, 0.5374, 0.9044, 0.4495, 0.9062, 0.4529, 0.84, 0.5385, 0.0, 0.0, 0.0, 0.0, 0.0, 0.0, 0.9079, 0.4478, 0.9044, 0.4495, 0.9044, 0.3397, 0.9079, 0.3408, 0.6327, 0.4715, 0.7232, 0.5374, 0.7198, 0.5391, 0.6315, 0.4749, 0.0, 0.0, 0.0, 0.0, 0.0, 0.0, 0.725, 0.5408, 0.7232, 0.5374, 0.8365, 0.5374, 0.8353, 0.5408, 0.7006, 0.2738, 0.6326, 0.3616, 0.6309, 0.3583, 0.6971, 0.2726, 0.0, 0.0, 0.0, 0.0, 0.0, 0.0, 0.6292, 0.3633, 0.6326, 0.3616, 0.6327, 0.4715, 0.6292, 0.4704, 0.9044, 0.3397, 0.8138, 0.2738, 0.8173, 0.2721, 0.9056, 0.3363, 0.0, 0.0, 0.0, 0.0, 0.0, 0.0, 0.8121, 0.2704, 0.8138, 0.2738, 0.7006, 0.2738, 0.7018, 0.2704, 0.7006, 0.267, 0.8138, 0.267, 0.8121, 0.2704, 0.7018, 0.2704, 0.8173, 0.2687, 0.8138, 0.267, 0.9044, 0.2011, 0.9056, 0.2045, 0.5662, 0.7558, 0.5662, 0.7606, 0.4845, 0.7608, 0.4842, 0.7558, 0.409, 0.7559, 0.409, 0.7608, 0.3273, 0.7609, 0.327, 0.756, 0.9973, 0.6518, 0.9973, 0.6567, 0.9156, 0.6568, 0.9153, 0.6519, 0.9044, 0.2011, 0.9044, 0.09125, 0.9079, 0.09295, 0.9079, 0.2, 0.9062, 0.08787, 0.9044, 0.09125, 0.8365, 0.003379, 0.84, 0.002259, 0.8365, 0.003379, 0.7232, 0.003367, 0.725, 1.016e-08, 0.8353, 0.0, 0.7198, 0.001694, 0.7232, 0.003367, 0.6326, 0.06929, 0.6315, 0.0659, 0.6326, 0.06929, 0.6326, 0.1791, 0.6292, 0.1774, 0.6292, 0.07042, 0.6309, 0.1825, 0.6326, 0.1791, 0.7006, 0.267, 0.6971, 0.2681, 0.1467, 0.02058, 0.1523, 0.0001426, 0.1575, 0.000151, 0.1466, 0.04168, 0.4664, 0.02035, 0.4565, 0.04198, 0.4665, 0.0003278, 0.472, 0.0, 0.1466, 0.04168, 0.1419, 0.04135, 0.1467, 0.02058, 0.4565, 0.04198, 0.4664, 0.02035, 0.4617, 0.04094, 0.3148, 8.899e-06, 0.3038, 0.04155, 0.304, 0.02044, 0.3096, 0.0, 0.6292, 8.534e-06, 0.6182, 0.04154, 0.6184, 0.02044, 0.6239, 0.0, 0.1419, 0.04135, 0.1466, 0.04168, 0.1447, 0.04815, 0.1395, 0.04862, 0.1395, 0.04862, 0.1447, 0.04815, 0.1432, 0.1164, 0.1383, 0.117, 0.4577, 0.1165, 0.4528, 0.117, 0.4541, 0.04864, 0.4592, 0.04817, 0.4592, 0.04817, 0.4541, 0.04864, 0.4565, 0.04198, 0.4617, 0.04094, 0.3004, 0.1163, 0.2955, 0.1168, 0.2967, 0.04848, 0.3019, 0.04801, 0.3019, 0.04801, 0.2967, 0.04848, 0.2991, 0.04121, 0.3038, 0.04155, 0.6148, 0.1163, 0.6099, 0.1168, 0.6112, 0.04848, 0.6163, 0.04801, 0.6163, 0.04801, 0.6112, 0.04848, 0.6135, 0.0412, 0.6182, 0.04154, 0.1575, 0.6449, 0.1523, 0.6449, 0.1468, 0.6247, 0.1518, 0.6242, 0.1518, 0.6242, 0.1468, 0.6247, 0.142, 0.6041, 0.147, 0.6037, 0.4613, 0.6247, 0.4609, 0.6031, 0.472, 0.6449, 0.4667, 0.6449, 0.4609, 0.6031, 0.4613, 0.6247, 0.4565, 0.6041, 0.2993, 0.604, 0.3042, 0.6035, 0.309, 0.6241, 0.304, 0.6245, 0.304, 0.6245, 0.309, 0.6241, 0.3148, 0.6447, 0.3095, 0.6447, 0.6137, 0.604, 0.6187, 0.6035, 0.6234, 0.6241, 0.6184, 0.6245, 0.6184, 0.6245, 0.6234, 0.6241, 0.6292, 0.6447, 0.6239, 0.6447, 0.147, 0.6037, 0.142, 0.6041, 0.1396, 0.5969, 0.1446, 0.5964, 0.1446, 0.5964, 0.1396, 0.5969, 0.1383, 0.5286, 0.1432, 0.528, 0.4527, 0.5286, 0.4576, 0.5281, 0.4591, 0.5964, 0.4541, 0.5969, 0.4541, 0.5969, 0.4591, 0.5964, 0.4609, 0.6031, 0.4565, 0.6041, 0.2955, 0.5285, 0.3004, 0.5279, 0.3019, 0.5963, 0.2969, 0.5967, 0.2969, 0.5967, 0.3019, 0.5963, 0.3042, 0.6035, 0.2993, 0.604, 0.6099, 0.5285, 0.6148, 0.5279, 0.6163, 0.5963, 0.6113, 0.5967, 0.6113, 0.5967, 0.6163, 0.5963, 0.6187, 0.6035, 0.6137, 0.604, 0.6148, 0.5279, 0.6099, 0.5285, 0.6095, 0.3226, 0.6144, 0.3221, 0.6144, 0.3221, 0.6095, 0.3226, 0.6099, 0.1168, 0.6148, 0.1163, 0.1383, 0.117, 0.1432, 0.1164, 0.1428, 0.3223, 0.1379, 0.3227, 0.1379, 0.3227, 0.1428, 0.3223, 0.1432, 0.528, 0.1383, 0.5286, 0.4528, 0.117, 0.4577, 0.1165, 0.4573, 0.3223, 0.4524, 0.3228, 0.4524, 0.3228, 0.4573, 0.3223, 0.4576, 0.5281, 0.4527, 0.5286, 0.2955, 0.1168, 0.3004, 0.1163, 0.3, 0.3221, 0.2951, 0.3226, 0.2951, 0.3226, 0.3, 0.3221, 0.3004, 0.5279, 0.2955, 0.5285, 0.09333, 0.9065, 0.004393, 0.8427, 0.012, 0.839, 0.09587, 0.899, 0.09333, 0.9065, 0.09587, 0.899, 0.2001, 0.8987, 0.204, 0.9061, 0.9118, 0.002277, 0.9203, 0.0001104, 0.9205, 0.07773, 0.9117, 0.08093, 0.9119, 0.188, 0.9117, 0.08093, 0.9207, 0.08262, 0.9211, 0.1888, 0.2698, 0.8199, 0.204, 0.9061, 0.2001, 0.8987, 0.262, 0.8174, 0.2698, 0.8199, 0.262, 0.8174, 0.2617, 0.7163, 0.2693, 0.7125, 0.9119, 0.1959, 0.9203, 0.1937, 0.9205, 0.2713, 0.9117, 0.2745, 0.9119, 0.3815, 0.9117, 0.2745, 0.9207, 0.2762, 0.9211, 0.3824, 0.1804, 0.6487, 0.2693, 0.7125, 0.2617, 0.7163, 0.1778, 0.6562, 0.1804, 0.6487, 0.1778, 0.6562, 0.07361, 0.6565, 0.06976, 0.6491, 0.6331, 0.8087, 0.6415, 0.8066, 0.6417, 0.8841, 0.6329, 0.8873, 0.6332, 0.9944, 0.6329, 0.8873, 0.642, 0.889, 0.6423, 0.9952, 0.003962, 0.7354, 0.06976, 0.6491, 0.07361, 0.6565, 0.01172, 0.7379, 0.003962, 0.7354, 0.01172, 0.7379, 0.012, 0.839, 0.004393, 0.8427, 0.7048, 0.8087, 0.7132, 0.8066, 0.7137, 0.8841, 0.7046, 0.8873, 0.7049, 0.9944, 0.7046, 0.8873, 0.7134, 0.889, 0.714, 0.9952, 0.4759, 0.6504, 0.4846, 0.6496, 0.4842, 0.7558, 0.4759, 0.7576, 0.08439, 0.6712, 0.07958, 0.674, 0.07732, 0.6636, 0.4762, 0.8363, 0.4759, 0.7576, 0.4845, 0.7608, 0.4849, 0.8383, 0.8992, 0.6313, 0.8987, 0.7388, 0.8911, 0.735, 0.8914, 0.6338, 0.8992, 0.6313, 0.8914, 0.6338, 0.8294, 0.5524, 0.8333, 0.545, 0.3187, 0.6506, 0.327, 0.6498, 0.327, 0.756, 0.3187, 0.7577, 0.319, 0.8364, 0.3187, 0.7577, 0.3273, 0.7609, 0.3277, 0.8384, 0.8097, 0.8027, 0.699, 0.8022, 0.7028, 0.7948, 0.8071, 0.7951, 0.8097, 0.8027, 0.8071, 0.7951, 0.8911, 0.735, 0.8987, 0.7388, 0.907, 0.5465, 0.9153, 0.5456, 0.9153, 0.6519, 0.907, 0.6536, 0.9073, 0.7323, 0.907, 0.6536, 0.9156, 0.6568, 0.916, 0.7343, 0.6331, 0.7159, 0.6335, 0.6085, 0.6411, 0.6122, 0.6409, 0.7134, 0.6331, 0.7159, 0.6409, 0.7134, 0.7028, 0.7948, 0.699, 0.8022, 0.907, 0.74, 0.9153, 0.7392, 0.9156, 0.8454, 0.907, 0.8471, 0.9073, 0.9258, 0.907, 0.8471, 0.9154, 0.8503, 0.9156, 0.9278, 0.7225, 0.5446, 0.8333, 0.545, 0.8294, 0.5524, 0.7251, 0.5521, 0.7225, 0.5446, 0.7251, 0.5521, 0.6411, 0.6122, 0.6335, 0.6085, 0.9207, 0.08262, 0.9796, 0.08254, 0.9796, 0.1888, 0.9211, 0.1888, 0.8257, 0.5595, 0.8234, 0.5696, 0.8183, 0.5673, 0.8838, 0.7314, 0.8733, 0.7292, 0.8757, 0.7242, 0.7065, 0.7878, 0.7089, 0.7776, 0.714, 0.7799, 0.9796, 0.07768, 0.9205, 0.07773, 0.9795, 0.0, 0.9207, 0.2762, 0.9796, 0.2761, 0.9796, 0.3824, 0.9211, 0.3824, 0.9796, 0.2712, 0.9205, 0.2713, 0.9796, 0.1936, 0.642, 0.889, 0.7009, 0.889, 0.7009, 0.9953, 0.6423, 0.9952, 0.7009, 0.8841, 0.6417, 0.8841, 0.7008, 0.8065, 0.7134, 0.889, 0.7726, 0.8889, 0.7726, 0.9952, 0.714, 0.9952, 0.7726, 0.8841, 0.7137, 0.8841, 0.7725, 0.8065, 0.9153, 0.7392, 0.9157, 0.7345, 0.9971, 0.7343, 0.9971, 0.7391, 0.714, 0.9952, 0.7726, 1.0, 0.7133, 0.9999, 0.9211, 0.1888, 0.9796, 0.1936, 0.9203, 0.1935, 0.9211, 0.3824, 0.9796, 0.3871, 0.9203, 0.387, 0.6198, 0.6493, 0.6198, 0.6493, 0.6221, 0.6447, 0.6154, 0.6493, 0.6154, 0.6493, 0.6176, 0.6447, 0.6176, 0.6493, 0.6176, 0.6493, 0.6198, 0.6447, 0.566, 0.6447, 0.566, 0.6495, 0.4846, 0.6496, 0.4842, 0.6449, 0.4088, 0.6449, 0.4088, 0.6496, 0.327, 0.6498, 0.3274, 0.6451, 0.9971, 0.5408, 0.9971, 0.5455, 0.9153, 0.5456, 0.9157, 0.5409, 0.6326, 0.06929, 0.7232, 0.003367, 0.6326, 0.1791])
me_cube_001.materials.append(mat_material_001)
me_cube_001.use_remesh_preserve_volume = False
me_cube_001.use_remesh_preserve_attributes = False
me_cube_001.use_mirror_vertex_groups = False
me_cube_001.update()

# ---- objects
ob_cube = bpy.data.objects.new('Cube', me_cube_001)

# ---- transforms, parenting, visibility, modifiers, constraints
ob_cube.location = (0.0, 0.0, 0.0)
ob_cube.lineart.crease_threshold = 0.0

# ---- collection membership
col_collection_1.objects.link(ob_cube)

# ---- scene / render settings (as saved in the file)
scene.frame_start = 1; scene.frame_end = 250; scene.frame_set(1)
scene.render.engine = 'BLENDER_EEVEE_NEXT'
scene.render.resolution_percentage = 50
scene.render.dither_intensity = 0.0
scene.cycles.use_denoising = False
scene.cycles.samples = 128
scene.cycles.sampling_pattern = 'TABULATED_SOBOL'
scene.cycles.use_adaptive_sampling = False
scene.cycles.use_light_tree = False
scene.cycles.blur_glossy = 0.0
scene.cycles.sample_clamp_indirect = 0.0
scene.view_settings.view_transform = 'Standard'
bpy.context.view_layer.update()

# ---- added for rendering (the .blend has no active camera and no usable light): camera, sun
cam_auto = bpy.data.cameras.new('AutoCamera')
cam_auto.lens = 50.0
cam_auto.sensor_width = 36.0
cam_auto.clip_end = 1000.0
ob_auto_camera = bpy.data.objects.new('AutoCamera', cam_auto)
scene.collection.objects.link(ob_auto_camera)
ob_auto_camera.location = (10.001, -12.0012, 8.12732)
ob_auto_camera.rotation_euler = (1.09748, -7.21219e-08, 0.694738)
scene.camera = ob_auto_camera
light_auto_sun = bpy.data.lights.new('AutoSun', 'SUN')
light_auto_sun.energy = 3.0
light_auto_sun.angle = 0.0523599
ob_auto_sun = bpy.data.objects.new('AutoSun', light_auto_sun)
scene.collection.objects.link(ob_auto_sun)
ob_auto_sun.rotation_euler = (0.872665, 0.174533, 0.523599)
bpy.context.view_layer.update()
